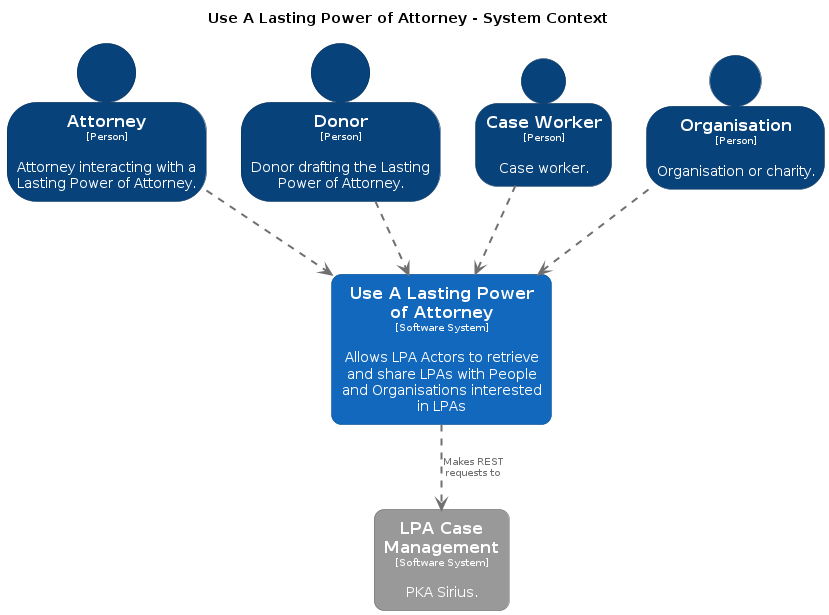

The diagram above was rendered by PlantUML. Its source (embedded in the PNG):
@startuml
set separator none
title Use A Lasting Power of Attorney - System Context

top to bottom direction

skinparam {
  arrowFontSize 10
  defaultTextAlignment center
  wrapWidth 200
  maxMessageSize 100
}

hide stereotype

skinparam person<<Attorney>> {
  BackgroundColor #08427b
  FontColor #ffffff
  BorderColor #052e56
  shadowing false
}
skinparam person<<CaseWorker>> {
  BackgroundColor #08427b
  FontColor #ffffff
  BorderColor #052e56
  shadowing false
}
skinparam person<<Donor>> {
  BackgroundColor #08427b
  FontColor #ffffff
  BorderColor #052e56
  shadowing false
}
skinparam rectangle<<LPACaseManagement>> {
  BackgroundColor #999999
  FontColor #ffffff
  BorderColor #6b6b6b
  roundCorner 20
  shadowing false
}
skinparam person<<Organisation>> {
  BackgroundColor #08427b
  FontColor #ffffff
  BorderColor #052e56
  shadowing false
}
skinparam rectangle<<UseALastingPowerofAttorney>> {
  BackgroundColor #1168bd
  FontColor #ffffff
  BorderColor #0b4884
  roundCorner 20
  shadowing false
}

rectangle "==Use A Lasting Power of Attorney\n<size:10>[Software System]</size>\n\nAllows LPA Actors to retrieve and share LPAs with People and Organisations interested in LPAs" <<UseALastingPowerofAttorney>> as UseALastingPowerofAttorney
person "==Attorney\n<size:10>[Person]</size>\n\nAttorney interacting with a Lasting Power of Attorney." <<Attorney>> as Attorney
person "==Donor\n<size:10>[Person]</size>\n\nDonor drafting the Lasting Power of Attorney." <<Donor>> as Donor
person "==Case Worker\n<size:10>[Person]</size>\n\nCase worker." <<CaseWorker>> as CaseWorker
person "==Organisation\n<size:10>[Person]</size>\n\nOrganisation or charity." <<Organisation>> as Organisation
rectangle "==LPA Case Management\n<size:10>[Software System]</size>\n\nPKA Sirius." <<LPACaseManagement>> as LPACaseManagement

UseALastingPowerofAttorney .[#707070,thickness=2].> LPACaseManagement : "<color:#707070>Makes REST requests to"
Donor .[#707070,thickness=2].> UseALastingPowerofAttorney : "<color:#707070>"
Attorney .[#707070,thickness=2].> UseALastingPowerofAttorney : "<color:#707070>"
Organisation .[#707070,thickness=2].> UseALastingPowerofAttorney : "<color:#707070>"
CaseWorker .[#707070,thickness=2].> UseALastingPowerofAttorney : "<color:#707070>"
@enduml